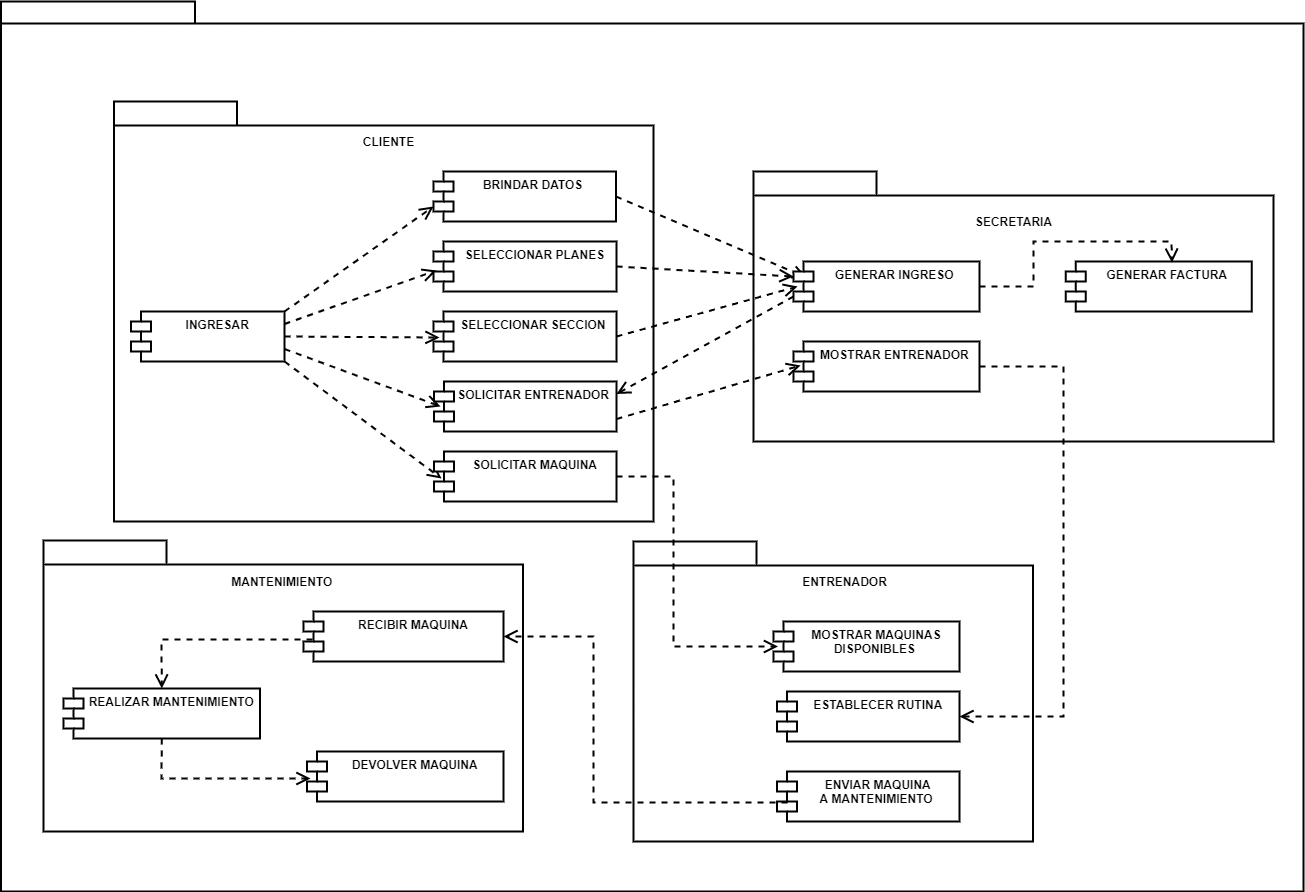

The diagram above was exported from draw.io. Its source (the exported page's mxGraphModel, read from the mxfile embedded in the PNG):
<mxGraphModel dx="1183" dy="646" grid="1" gridSize="10" guides="1" tooltips="1" connect="1" arrows="1" fold="1" page="1" pageScale="1" pageWidth="827" pageHeight="1169" background="none" math="0" shadow="0">
  <root>
    <mxCell id="0" />
    <mxCell id="1" parent="0" />
    <mxCell id="6e0c8c40b5770093-72" value="" style="shape=folder;fontStyle=1;spacingTop=10;tabWidth=194;tabHeight=22;tabPosition=left;html=1;rounded=0;shadow=0;comic=0;labelBackgroundColor=none;strokeWidth=2;fillColor=none;fontFamily=Verdana;fontSize=12;align=center;" parent="1" vertex="1">
      <mxGeometry x="327.5" y="310" width="1302.5" height="890" as="geometry" />
    </mxCell>
    <mxCell id="6e0c8c40b5770093-33" value="" style="shape=folder;fontStyle=1;spacingTop=10;tabWidth=123;tabHeight=24;tabPosition=left;html=1;rounded=0;shadow=0;comic=0;labelBackgroundColor=none;strokeColor=#000000;strokeWidth=2;fillColor=#ffffff;fontFamily=Verdana;fontSize=12;fontColor=#000000;align=center;" parent="1" vertex="1">
      <mxGeometry x="440.5" y="410" width="539.5" height="420" as="geometry" />
    </mxCell>
    <mxCell id="6e0c8c40b5770093-65" style="edgeStyle=none;rounded=0;html=1;dashed=1;labelBackgroundColor=none;startFill=0;endArrow=open;endFill=0;endSize=10;fontFamily=Verdana;fontSize=12;exitX=1;exitY=0.5;exitDx=0;exitDy=0;entryX=0.033;entryY=0.52;entryDx=0;entryDy=0;entryPerimeter=0;strokeWidth=2;fontStyle=1" parent="1" source="u3gD2Lla_aDOvjN0S9FH-3" target="u3gD2Lla_aDOvjN0S9FH-6" edge="1">
      <mxGeometry relative="1" as="geometry">
        <mxPoint x="750" y="610" as="sourcePoint" />
        <mxPoint x="880" y="660" as="targetPoint" />
      </mxGeometry>
    </mxCell>
    <mxCell id="6e0c8c40b5770093-66" style="edgeStyle=none;rounded=0;html=1;dashed=1;labelBackgroundColor=none;startFill=0;endArrow=open;endFill=0;endSize=10;fontFamily=Verdana;fontSize=12;entryX=0;entryY=0;exitX=1;exitY=0;exitDx=0;exitDy=0;entryDx=0;entryDy=35;entryPerimeter=0;strokeWidth=2;fontStyle=1" parent="1" source="u3gD2Lla_aDOvjN0S9FH-3" target="u3gD2Lla_aDOvjN0S9FH-4" edge="1">
      <mxGeometry relative="1" as="geometry">
        <mxPoint x="664.6881765195669" y="594.5" as="sourcePoint" />
        <mxPoint x="596.9559999999999" y="655.5799999999999" as="targetPoint" />
      </mxGeometry>
    </mxCell>
    <mxCell id="u3gD2Lla_aDOvjN0S9FH-2" value="CLIENTE" style="text;html=1;strokeColor=none;fillColor=none;align=center;verticalAlign=middle;whiteSpace=wrap;rounded=0;strokeWidth=2;fontSize=12;fontStyle=1" vertex="1" parent="1">
      <mxGeometry x="647.5" y="440" width="134.5" height="20" as="geometry" />
    </mxCell>
    <mxCell id="u3gD2Lla_aDOvjN0S9FH-3" value="INGRESAR" style="shape=module;align=left;spacingLeft=20;align=center;verticalAlign=top;strokeWidth=2;fontSize=12;fontStyle=1" vertex="1" parent="1">
      <mxGeometry x="457.5" y="620" width="153.5" height="50" as="geometry" />
    </mxCell>
    <mxCell id="u3gD2Lla_aDOvjN0S9FH-4" value="BRINDAR DATOS " style="shape=module;align=left;spacingLeft=20;align=center;verticalAlign=top;strokeWidth=2;fontSize=12;fontStyle=1" vertex="1" parent="1">
      <mxGeometry x="760" y="480" width="182.5" height="50" as="geometry" />
    </mxCell>
    <mxCell id="u3gD2Lla_aDOvjN0S9FH-5" value="SELECCIONAR PLANES" style="shape=module;align=left;spacingLeft=20;align=center;verticalAlign=top;strokeWidth=2;fontSize=12;fontStyle=1" vertex="1" parent="1">
      <mxGeometry x="760" y="550" width="183" height="50" as="geometry" />
    </mxCell>
    <mxCell id="u3gD2Lla_aDOvjN0S9FH-6" value="SELECCIONAR SECCION " style="shape=module;align=left;spacingLeft=20;align=center;verticalAlign=top;strokeWidth=2;fontSize=12;fontStyle=1" vertex="1" parent="1">
      <mxGeometry x="760" y="620" width="183" height="50" as="geometry" />
    </mxCell>
    <mxCell id="u3gD2Lla_aDOvjN0S9FH-7" style="edgeStyle=none;rounded=0;html=1;dashed=1;labelBackgroundColor=none;startFill=0;endArrow=open;endFill=0;endSize=10;fontFamily=Verdana;fontSize=12;entryX=0.016;entryY=0.58;exitX=1;exitY=0.25;exitDx=0;exitDy=0;entryDx=0;entryDy=0;entryPerimeter=0;strokeWidth=2;fontStyle=1" edge="1" parent="1" source="u3gD2Lla_aDOvjN0S9FH-3" target="u3gD2Lla_aDOvjN0S9FH-5">
      <mxGeometry relative="1" as="geometry">
        <mxPoint x="676.875" y="569.5" as="sourcePoint" />
        <mxPoint x="606.9559999999999" y="665.5799999999999" as="targetPoint" />
      </mxGeometry>
    </mxCell>
    <mxCell id="u3gD2Lla_aDOvjN0S9FH-8" value="SOLICITAR ENTRENADOR " style="shape=module;align=left;spacingLeft=20;align=center;verticalAlign=top;strokeWidth=2;fontSize=12;fontStyle=1" vertex="1" parent="1">
      <mxGeometry x="760.5" y="690" width="182.5" height="50" as="geometry" />
    </mxCell>
    <mxCell id="u3gD2Lla_aDOvjN0S9FH-9" style="edgeStyle=none;rounded=0;html=1;dashed=1;labelBackgroundColor=none;startFill=0;endArrow=open;endFill=0;endSize=10;fontFamily=Verdana;fontSize=12;exitX=1;exitY=0.75;exitDx=0;exitDy=0;entryX=0.036;entryY=0.5;entryDx=0;entryDy=0;entryPerimeter=0;strokeWidth=2;fontStyle=1" edge="1" parent="1" source="u3gD2Lla_aDOvjN0S9FH-3" target="u3gD2Lla_aDOvjN0S9FH-8">
      <mxGeometry relative="1" as="geometry">
        <mxPoint x="820" y="605" as="sourcePoint" />
        <mxPoint x="650" y="645" as="targetPoint" />
      </mxGeometry>
    </mxCell>
    <mxCell id="u3gD2Lla_aDOvjN0S9FH-10" style="edgeStyle=none;rounded=0;html=1;dashed=1;labelBackgroundColor=none;startFill=0;endArrow=open;endFill=0;endSize=10;fontFamily=Verdana;fontSize=12;exitX=1;exitY=1;exitDx=0;exitDy=0;entryX=0.041;entryY=0.54;entryDx=0;entryDy=0;entryPerimeter=0;strokeWidth=2;fontStyle=1" edge="1" parent="1" source="u3gD2Lla_aDOvjN0S9FH-3" target="u3gD2Lla_aDOvjN0S9FH-11">
      <mxGeometry relative="1" as="geometry">
        <mxPoint x="820" y="605" as="sourcePoint" />
        <mxPoint x="649.5" y="705" as="targetPoint" />
      </mxGeometry>
    </mxCell>
    <mxCell id="u3gD2Lla_aDOvjN0S9FH-11" value="SOLICITAR MAQUINA" style="shape=module;align=left;spacingLeft=20;align=center;verticalAlign=top;strokeWidth=2;fontSize=12;fontStyle=1" vertex="1" parent="1">
      <mxGeometry x="760.5" y="760" width="182.5" height="50" as="geometry" />
    </mxCell>
    <mxCell id="6e0c8c40b5770093-25" value="" style="shape=folder;fontStyle=1;spacingTop=10;tabWidth=123;tabHeight=24;tabPosition=left;html=1;rounded=0;shadow=0;comic=0;labelBackgroundColor=none;strokeWidth=2;fontFamily=Verdana;fontSize=12;align=center;" parent="1" vertex="1">
      <mxGeometry x="1080" y="480" width="520" height="270" as="geometry" />
    </mxCell>
    <mxCell id="u3gD2Lla_aDOvjN0S9FH-12" value="SECRETARIA" style="text;html=1;strokeColor=none;fillColor=none;align=center;verticalAlign=middle;whiteSpace=wrap;rounded=0;strokeWidth=2;fontSize=12;fontStyle=1" vertex="1" parent="1">
      <mxGeometry x="1272.75" y="520" width="134.5" height="20" as="geometry" />
    </mxCell>
    <mxCell id="u3gD2Lla_aDOvjN0S9FH-14" style="edgeStyle=none;rounded=0;html=1;dashed=1;labelBackgroundColor=none;startFill=0;endArrow=open;endFill=0;endSize=10;fontFamily=Verdana;fontSize=12;entryX=0.07;entryY=0.32;exitX=1;exitY=0.5;exitDx=0;exitDy=0;entryDx=0;entryDy=0;entryPerimeter=0;strokeWidth=2;fontStyle=1" edge="1" parent="1" source="u3gD2Lla_aDOvjN0S9FH-4" target="u3gD2Lla_aDOvjN0S9FH-17">
      <mxGeometry relative="1" as="geometry">
        <mxPoint x="621" y="630" as="sourcePoint" />
        <mxPoint x="1120.974" y="524" as="targetPoint" />
      </mxGeometry>
    </mxCell>
    <mxCell id="u3gD2Lla_aDOvjN0S9FH-17" value="GENERAR INGRESO " style="shape=module;align=left;spacingLeft=20;align=center;verticalAlign=top;strokeWidth=2;fontSize=12;fontStyle=1" vertex="1" parent="1">
      <mxGeometry x="1120" y="570" width="186" height="50" as="geometry" />
    </mxCell>
    <mxCell id="u3gD2Lla_aDOvjN0S9FH-18" value="MOSTRAR ENTRENADOR " style="shape=module;align=left;spacingLeft=20;align=center;verticalAlign=top;strokeWidth=2;fontSize=12;fontStyle=1" vertex="1" parent="1">
      <mxGeometry x="1120" y="650" width="186" height="50" as="geometry" />
    </mxCell>
    <mxCell id="u3gD2Lla_aDOvjN0S9FH-23" style="edgeStyle=none;rounded=0;html=1;dashed=1;labelBackgroundColor=none;startFill=0;endArrow=open;endFill=0;endSize=10;fontFamily=Verdana;fontSize=12;entryX=1;entryY=0.25;exitX=0;exitY=0;exitDx=0;exitDy=35;entryDx=0;entryDy=0;exitPerimeter=0;strokeWidth=2;fontStyle=1" edge="1" parent="1" source="u3gD2Lla_aDOvjN0S9FH-17" target="u3gD2Lla_aDOvjN0S9FH-8">
      <mxGeometry relative="1" as="geometry">
        <mxPoint x="1120" y="470" as="sourcePoint" />
        <mxPoint x="953" y="655" as="targetPoint" />
      </mxGeometry>
    </mxCell>
    <mxCell id="u3gD2Lla_aDOvjN0S9FH-24" style="edgeStyle=none;rounded=0;html=1;dashed=1;labelBackgroundColor=none;startFill=0;endArrow=open;endFill=0;endSize=10;fontFamily=Verdana;fontSize=12;entryX=0.038;entryY=0.48;exitX=1;exitY=0.75;exitDx=0;exitDy=0;entryDx=0;entryDy=0;entryPerimeter=0;strokeWidth=2;fontStyle=1" edge="1" parent="1" source="u3gD2Lla_aDOvjN0S9FH-8" target="u3gD2Lla_aDOvjN0S9FH-18">
      <mxGeometry relative="1" as="geometry">
        <mxPoint x="952.5" y="515" as="sourcePoint" />
        <mxPoint x="1130.974" y="534" as="targetPoint" />
      </mxGeometry>
    </mxCell>
    <mxCell id="u3gD2Lla_aDOvjN0S9FH-26" value="GENERAR FACTURA " style="shape=module;align=left;spacingLeft=20;align=center;verticalAlign=top;strokeWidth=2;fontSize=12;fontStyle=1" vertex="1" parent="1">
      <mxGeometry x="1392.25" y="570" width="186" height="50" as="geometry" />
    </mxCell>
    <mxCell id="u3gD2Lla_aDOvjN0S9FH-28" style="edgeStyle=none;rounded=0;html=1;dashed=1;labelBackgroundColor=none;startFill=0;endArrow=open;endFill=0;endSize=10;fontFamily=Verdana;fontSize=12;exitX=1;exitY=0.5;exitDx=0;exitDy=0;entryX=0.571;entryY=0.023;entryDx=0;entryDy=0;entryPerimeter=0;strokeWidth=2;fontStyle=1" edge="1" parent="1" source="u3gD2Lla_aDOvjN0S9FH-17" target="u3gD2Lla_aDOvjN0S9FH-26">
      <mxGeometry relative="1" as="geometry">
        <mxPoint x="1306" y="535" as="sourcePoint" />
        <mxPoint x="1400" y="545" as="targetPoint" />
        <Array as="points">
          <mxPoint x="1360" y="595" />
          <mxPoint x="1360" y="550" />
          <mxPoint x="1498" y="550" />
        </Array>
      </mxGeometry>
    </mxCell>
    <mxCell id="u3gD2Lla_aDOvjN0S9FH-43" value="" style="shape=folder;fontStyle=1;spacingTop=10;tabWidth=123;tabHeight=24;tabPosition=left;html=1;rounded=0;shadow=0;comic=0;labelBackgroundColor=none;strokeColor=#000000;strokeWidth=2;fillColor=#ffffff;fontFamily=Verdana;fontSize=12;fontColor=#000000;align=center;" vertex="1" parent="1">
      <mxGeometry x="960" y="850" width="399.5" height="300" as="geometry" />
    </mxCell>
    <mxCell id="u3gD2Lla_aDOvjN0S9FH-46" value="ENTRENADOR" style="text;html=1;strokeColor=none;fillColor=none;align=center;verticalAlign=middle;whiteSpace=wrap;rounded=0;strokeWidth=2;fontSize=12;fontStyle=1" vertex="1" parent="1">
      <mxGeometry x="1103.5" y="880" width="134.5" height="20" as="geometry" />
    </mxCell>
    <mxCell id="u3gD2Lla_aDOvjN0S9FH-48" value="ESTABLECER RUTINA" style="shape=module;align=left;spacingLeft=20;align=center;verticalAlign=top;strokeWidth=2;fontSize=12;fontStyle=1" vertex="1" parent="1">
      <mxGeometry x="1103.5" y="1000" width="182.5" height="50" as="geometry" />
    </mxCell>
    <mxCell id="u3gD2Lla_aDOvjN0S9FH-56" style="edgeStyle=none;rounded=0;html=1;dashed=1;labelBackgroundColor=none;startFill=0;endArrow=open;endFill=0;endSize=10;fontFamily=Verdana;fontSize=12;entryX=0;entryY=0;exitX=1;exitY=0.5;exitDx=0;exitDy=0;entryDx=0;entryDy=15;entryPerimeter=0;strokeWidth=2;fontStyle=1" edge="1" parent="1" source="u3gD2Lla_aDOvjN0S9FH-5" target="u3gD2Lla_aDOvjN0S9FH-17">
      <mxGeometry relative="1" as="geometry">
        <mxPoint x="952.5" y="515" as="sourcePoint" />
        <mxPoint x="1133.02" y="636" as="targetPoint" />
      </mxGeometry>
    </mxCell>
    <mxCell id="u3gD2Lla_aDOvjN0S9FH-57" style="edgeStyle=none;rounded=0;html=1;dashed=1;labelBackgroundColor=none;startFill=0;endArrow=open;endFill=0;endSize=10;fontFamily=Verdana;fontSize=12;entryX=0.022;entryY=0.5;exitX=1;exitY=0.5;exitDx=0;exitDy=0;entryDx=0;entryDy=0;entryPerimeter=0;strokeWidth=2;fontStyle=1" edge="1" parent="1" source="u3gD2Lla_aDOvjN0S9FH-6" target="u3gD2Lla_aDOvjN0S9FH-17">
      <mxGeometry relative="1" as="geometry">
        <mxPoint x="953" y="585" as="sourcePoint" />
        <mxPoint x="1120" y="635" as="targetPoint" />
      </mxGeometry>
    </mxCell>
    <mxCell id="u3gD2Lla_aDOvjN0S9FH-60" style="edgeStyle=none;rounded=0;html=1;dashed=1;labelBackgroundColor=none;startFill=0;endArrow=open;endFill=0;endSize=10;fontFamily=Verdana;fontSize=12;exitX=1;exitY=0.5;exitDx=0;exitDy=0;entryX=1;entryY=0.5;entryDx=0;entryDy=0;strokeWidth=2;fontStyle=1" edge="1" parent="1" source="u3gD2Lla_aDOvjN0S9FH-18" target="u3gD2Lla_aDOvjN0S9FH-48">
      <mxGeometry relative="1" as="geometry">
        <mxPoint x="1316" y="605" as="sourcePoint" />
        <mxPoint x="1413.9679999999998" y="604" as="targetPoint" />
        <Array as="points">
          <mxPoint x="1390" y="675" />
          <mxPoint x="1390" y="1025" />
        </Array>
      </mxGeometry>
    </mxCell>
    <mxCell id="u3gD2Lla_aDOvjN0S9FH-21" value="MOSTRAR MAQUINAS &#10;DISPONIBLES " style="shape=module;align=left;spacingLeft=20;align=center;verticalAlign=top;strokeWidth=2;fontSize=12;fontStyle=1" vertex="1" parent="1">
      <mxGeometry x="1100" y="930" width="186" height="50" as="geometry" />
    </mxCell>
    <mxCell id="u3gD2Lla_aDOvjN0S9FH-25" style="edgeStyle=none;rounded=0;html=1;dashed=1;labelBackgroundColor=none;startFill=0;endArrow=open;endFill=0;endSize=10;fontFamily=Verdana;fontSize=12;entryX=0.024;entryY=0.5;exitX=1;exitY=0.5;exitDx=0;exitDy=0;entryDx=0;entryDy=0;entryPerimeter=0;strokeWidth=2;fontStyle=1" edge="1" parent="1" source="u3gD2Lla_aDOvjN0S9FH-11" target="u3gD2Lla_aDOvjN0S9FH-21">
      <mxGeometry relative="1" as="geometry">
        <mxPoint x="953" y="737.5" as="sourcePoint" />
        <mxPoint x="1127.068" y="699" as="targetPoint" />
        <Array as="points">
          <mxPoint x="1000" y="785" />
          <mxPoint x="1000" y="955" />
        </Array>
      </mxGeometry>
    </mxCell>
    <mxCell id="u3gD2Lla_aDOvjN0S9FH-61" value="ENVIAR MAQUINA &#10;A MANTENIMIENTO " style="shape=module;align=left;spacingLeft=20;align=center;verticalAlign=top;strokeWidth=2;fontSize=12;fontStyle=1" vertex="1" parent="1">
      <mxGeometry x="1103.5" y="1080" width="182.5" height="50" as="geometry" />
    </mxCell>
    <mxCell id="u3gD2Lla_aDOvjN0S9FH-62" value="" style="shape=folder;fontStyle=1;spacingTop=10;tabWidth=123;tabHeight=24;tabPosition=left;html=1;rounded=0;shadow=0;comic=0;labelBackgroundColor=none;strokeColor=#000000;strokeWidth=2;fillColor=#ffffff;fontFamily=Verdana;fontSize=12;fontColor=#000000;align=center;" vertex="1" parent="1">
      <mxGeometry x="370" y="849" width="479.5" height="291" as="geometry" />
    </mxCell>
    <mxCell id="u3gD2Lla_aDOvjN0S9FH-63" value="MANTENIMIENTO&amp;nbsp;" style="text;html=1;strokeColor=none;fillColor=none;align=center;verticalAlign=middle;whiteSpace=wrap;rounded=0;strokeWidth=2;fontSize=12;fontStyle=1" vertex="1" parent="1">
      <mxGeometry x="542.5" y="880" width="134.5" height="20" as="geometry" />
    </mxCell>
    <mxCell id="u3gD2Lla_aDOvjN0S9FH-64" value="REALIZAR MANTENIMIENTO" style="shape=module;align=left;spacingLeft=20;align=center;verticalAlign=top;strokeWidth=2;fontSize=12;fontStyle=1" vertex="1" parent="1">
      <mxGeometry x="390" y="997" width="196.5" height="50" as="geometry" />
    </mxCell>
    <mxCell id="u3gD2Lla_aDOvjN0S9FH-65" value="RECIBIR MAQUINA" style="shape=module;align=left;spacingLeft=20;align=center;verticalAlign=top;strokeWidth=2;fontSize=12;fontStyle=1" vertex="1" parent="1">
      <mxGeometry x="630" y="920" width="200" height="50" as="geometry" />
    </mxCell>
    <mxCell id="u3gD2Lla_aDOvjN0S9FH-66" value="DEVOLVER MAQUINA" style="shape=module;align=left;spacingLeft=20;align=center;verticalAlign=top;strokeWidth=2;fontSize=12;fontStyle=1" vertex="1" parent="1">
      <mxGeometry x="633.5" y="1060" width="196.5" height="50" as="geometry" />
    </mxCell>
    <mxCell id="u3gD2Lla_aDOvjN0S9FH-68" style="edgeStyle=none;rounded=0;html=1;dashed=1;labelBackgroundColor=none;startFill=0;endArrow=open;endFill=0;endSize=10;fontFamily=Verdana;fontSize=12;entryX=1;entryY=0.5;exitX=0.058;exitY=0.62;exitDx=0;exitDy=0;entryDx=0;entryDy=0;exitPerimeter=0;strokeWidth=2;fontStyle=1" edge="1" parent="1" source="u3gD2Lla_aDOvjN0S9FH-61" target="u3gD2Lla_aDOvjN0S9FH-65">
      <mxGeometry relative="1" as="geometry">
        <mxPoint x="890" y="975" as="sourcePoint" />
        <mxPoint x="1039" y="870" as="targetPoint" />
        <Array as="points">
          <mxPoint x="920" y="1111" />
          <mxPoint x="920" y="945" />
        </Array>
      </mxGeometry>
    </mxCell>
    <mxCell id="u3gD2Lla_aDOvjN0S9FH-69" style="edgeStyle=none;rounded=0;html=1;dashed=1;labelBackgroundColor=none;startFill=0;endArrow=open;endFill=0;endSize=10;fontFamily=Verdana;fontSize=12;exitX=0.045;exitY=0.56;exitDx=0;exitDy=0;entryX=0.5;entryY=0;entryDx=0;entryDy=0;exitPerimeter=0;strokeWidth=2;fontStyle=1" edge="1" parent="1" source="u3gD2Lla_aDOvjN0S9FH-65" target="u3gD2Lla_aDOvjN0S9FH-64">
      <mxGeometry relative="1" as="geometry">
        <mxPoint x="621" y="655" as="sourcePoint" />
        <mxPoint x="776.039" y="656" as="targetPoint" />
        <Array as="points">
          <mxPoint x="488" y="948" />
        </Array>
      </mxGeometry>
    </mxCell>
    <mxCell id="u3gD2Lla_aDOvjN0S9FH-70" style="edgeStyle=none;rounded=0;html=1;dashed=1;labelBackgroundColor=none;startFill=0;endArrow=open;endFill=0;endSize=10;fontFamily=Verdana;fontSize=12;exitX=0.5;exitY=1;exitDx=0;exitDy=0;entryX=0.018;entryY=0.54;entryDx=0;entryDy=0;entryPerimeter=0;strokeWidth=2;fontStyle=1" edge="1" parent="1" source="u3gD2Lla_aDOvjN0S9FH-64" target="u3gD2Lla_aDOvjN0S9FH-66">
      <mxGeometry relative="1" as="geometry">
        <mxPoint x="450" y="1080" as="sourcePoint" />
        <mxPoint x="606.9825000000001" y="1197" as="targetPoint" />
        <Array as="points">
          <mxPoint x="488" y="1087" />
        </Array>
      </mxGeometry>
    </mxCell>
  </root>
</mxGraphModel>